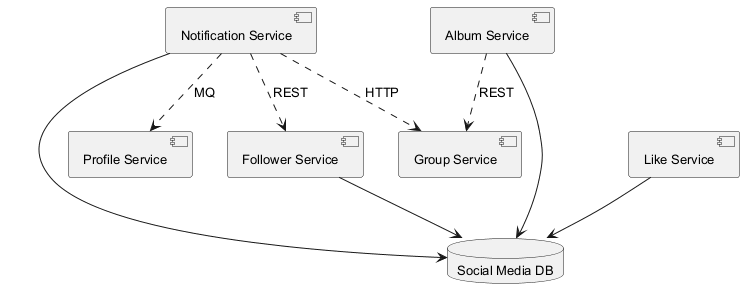

The diagram above was rendered by PlantUML. Its source (embedded in the PNG):
@startuml
skinparam backgroundColor #FFFFFF
skinparam classBackgroundColor #E8F4FA
skinparam classBorderColor #2C7DA0
skinparam defaultFontSize 13
component "Notification Service" as C_NotificationService
component "Album Service" as C_AlbumService
component "Profile Service" as C_ProfileService
component "Follower Service" as C_FollowerService
component "Group Service" as C_GroupService
component "Like Service" as C_LikeService
database "Social Media DB" as DB_social_media
C_NotificationService --> DB_social_media
C_AlbumService --> DB_social_media
C_FollowerService --> DB_social_media
C_LikeService --> DB_social_media
C_NotificationService ..> C_FollowerService : REST
C_AlbumService ..> C_GroupService : REST
C_NotificationService ..> C_ProfileService : MQ
C_NotificationService ..> C_GroupService : HTTP
@enduml